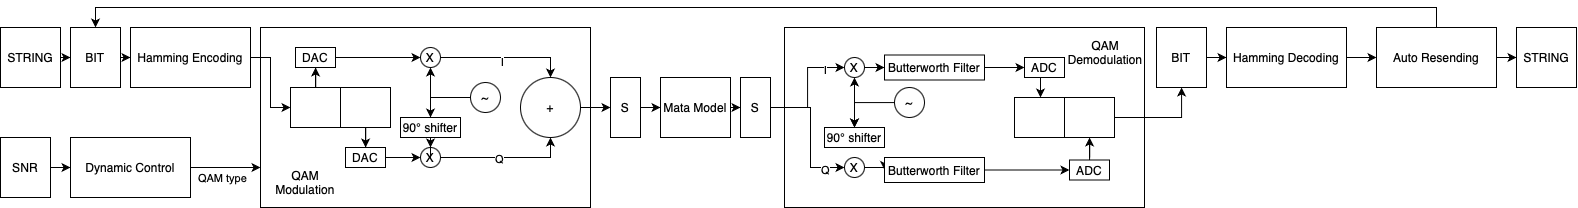

The diagram above was exported from draw.io. Its source (the exported page's mxGraphModel, read from the mxfile embedded in the PNG):
<mxGraphModel dx="1468" dy="994" grid="1" gridSize="10" guides="1" tooltips="1" connect="1" arrows="1" fold="1" page="1" pageScale="1" pageWidth="850" pageHeight="1100" math="0" shadow="0">
  <root>
    <mxCell id="0" />
    <mxCell id="1" parent="0" />
    <mxCell id="-UG1xosFCig0WbLBttlb-15" value="" style="edgeStyle=orthogonalEdgeStyle;rounded=0;orthogonalLoop=1;jettySize=auto;html=1;" edge="1" parent="1" source="-UG1xosFCig0WbLBttlb-1" target="-UG1xosFCig0WbLBttlb-2">
      <mxGeometry relative="1" as="geometry" />
    </mxCell>
    <mxCell id="-UG1xosFCig0WbLBttlb-1" value="STRING" style="rounded=0;whiteSpace=wrap;html=1;" vertex="1" parent="1">
      <mxGeometry x="200" y="260" width="60" height="60" as="geometry" />
    </mxCell>
    <mxCell id="-UG1xosFCig0WbLBttlb-16" value="" style="edgeStyle=orthogonalEdgeStyle;rounded=0;orthogonalLoop=1;jettySize=auto;html=1;" edge="1" parent="1" source="-UG1xosFCig0WbLBttlb-2" target="-UG1xosFCig0WbLBttlb-3">
      <mxGeometry relative="1" as="geometry" />
    </mxCell>
    <mxCell id="-UG1xosFCig0WbLBttlb-2" value="BIT" style="rounded=0;whiteSpace=wrap;html=1;" vertex="1" parent="1">
      <mxGeometry x="270" y="260" width="50" height="60" as="geometry" />
    </mxCell>
    <mxCell id="-UG1xosFCig0WbLBttlb-23" value="" style="edgeStyle=orthogonalEdgeStyle;rounded=0;orthogonalLoop=1;jettySize=auto;html=1;" edge="1" parent="1" source="-UG1xosFCig0WbLBttlb-3" target="-UG1xosFCig0WbLBttlb-12">
      <mxGeometry relative="1" as="geometry" />
    </mxCell>
    <mxCell id="-UG1xosFCig0WbLBttlb-3" value="Hamming Encoding" style="rounded=0;whiteSpace=wrap;html=1;" vertex="1" parent="1">
      <mxGeometry x="330" y="260" width="120" height="60" as="geometry" />
    </mxCell>
    <mxCell id="-UG1xosFCig0WbLBttlb-17" value="" style="edgeStyle=orthogonalEdgeStyle;rounded=0;orthogonalLoop=1;jettySize=auto;html=1;" edge="1" parent="1" source="-UG1xosFCig0WbLBttlb-4" target="-UG1xosFCig0WbLBttlb-5">
      <mxGeometry relative="1" as="geometry" />
    </mxCell>
    <mxCell id="-UG1xosFCig0WbLBttlb-4" value="SNR" style="rounded=0;whiteSpace=wrap;html=1;" vertex="1" parent="1">
      <mxGeometry x="200" y="370" width="50" height="60" as="geometry" />
    </mxCell>
    <mxCell id="-UG1xosFCig0WbLBttlb-18" value="" style="edgeStyle=orthogonalEdgeStyle;rounded=0;orthogonalLoop=1;jettySize=auto;html=1;" edge="1" parent="1" source="-UG1xosFCig0WbLBttlb-5" target="-UG1xosFCig0WbLBttlb-6">
      <mxGeometry relative="1" as="geometry">
        <Array as="points">
          <mxPoint x="460" y="420" />
          <mxPoint x="460" y="420" />
        </Array>
      </mxGeometry>
    </mxCell>
    <mxCell id="-UG1xosFCig0WbLBttlb-85" value="QAM type" style="edgeLabel;html=1;align=center;verticalAlign=middle;resizable=0;points=[];" vertex="1" connectable="0" parent="-UG1xosFCig0WbLBttlb-18">
      <mxGeometry x="-0.1143" y="1" relative="1" as="geometry">
        <mxPoint y="11" as="offset" />
      </mxGeometry>
    </mxCell>
    <mxCell id="-UG1xosFCig0WbLBttlb-5" value="Dynamic Control" style="rounded=0;whiteSpace=wrap;html=1;" vertex="1" parent="1">
      <mxGeometry x="270" y="370" width="120" height="60" as="geometry" />
    </mxCell>
    <mxCell id="-UG1xosFCig0WbLBttlb-6" value="" style="rounded=0;whiteSpace=wrap;html=1;" vertex="1" parent="1">
      <mxGeometry x="460" y="260" width="330" height="180" as="geometry" />
    </mxCell>
    <mxCell id="-UG1xosFCig0WbLBttlb-24" value="" style="edgeStyle=orthogonalEdgeStyle;rounded=0;orthogonalLoop=1;jettySize=auto;html=1;flowAnimation=0;startArrow=classic;startFill=1;strokeColor=default;endArrow=none;endFill=0;" edge="1" parent="1" source="-UG1xosFCig0WbLBttlb-7" target="-UG1xosFCig0WbLBttlb-3">
      <mxGeometry relative="1" as="geometry" />
    </mxCell>
    <mxCell id="-UG1xosFCig0WbLBttlb-26" value="" style="edgeStyle=orthogonalEdgeStyle;rounded=0;orthogonalLoop=1;jettySize=auto;html=1;" edge="1" parent="1" source="-UG1xosFCig0WbLBttlb-7" target="-UG1xosFCig0WbLBttlb-12">
      <mxGeometry relative="1" as="geometry" />
    </mxCell>
    <mxCell id="-UG1xosFCig0WbLBttlb-7" value="" style="rounded=0;whiteSpace=wrap;html=1;" vertex="1" parent="1">
      <mxGeometry x="490" y="320" width="50" height="40" as="geometry" />
    </mxCell>
    <mxCell id="-UG1xosFCig0WbLBttlb-27" value="" style="edgeStyle=orthogonalEdgeStyle;rounded=0;orthogonalLoop=1;jettySize=auto;html=1;" edge="1" parent="1" source="-UG1xosFCig0WbLBttlb-8" target="-UG1xosFCig0WbLBttlb-13">
      <mxGeometry relative="1" as="geometry" />
    </mxCell>
    <mxCell id="-UG1xosFCig0WbLBttlb-8" value="" style="rounded=0;whiteSpace=wrap;html=1;" vertex="1" parent="1">
      <mxGeometry x="540" y="320" width="50" height="40" as="geometry" />
    </mxCell>
    <mxCell id="-UG1xosFCig0WbLBttlb-37" value="" style="edgeStyle=orthogonalEdgeStyle;rounded=0;orthogonalLoop=1;jettySize=auto;html=1;" edge="1" parent="1" source="-UG1xosFCig0WbLBttlb-9" target="-UG1xosFCig0WbLBttlb-36">
      <mxGeometry relative="1" as="geometry" />
    </mxCell>
    <mxCell id="-UG1xosFCig0WbLBttlb-86" value="I" style="edgeLabel;html=1;align=center;verticalAlign=middle;resizable=0;points=[];" vertex="1" connectable="0" parent="-UG1xosFCig0WbLBttlb-37">
      <mxGeometry x="-0.0462" y="-4" relative="1" as="geometry">
        <mxPoint as="offset" />
      </mxGeometry>
    </mxCell>
    <mxCell id="-UG1xosFCig0WbLBttlb-9" value="X" style="ellipse;whiteSpace=wrap;html=1;aspect=fixed;" vertex="1" parent="1">
      <mxGeometry x="620" y="280" width="20" height="20" as="geometry" />
    </mxCell>
    <mxCell id="-UG1xosFCig0WbLBttlb-38" value="" style="edgeStyle=orthogonalEdgeStyle;rounded=0;orthogonalLoop=1;jettySize=auto;html=1;" edge="1" parent="1" source="-UG1xosFCig0WbLBttlb-10" target="-UG1xosFCig0WbLBttlb-36">
      <mxGeometry relative="1" as="geometry" />
    </mxCell>
    <mxCell id="-UG1xosFCig0WbLBttlb-87" value="Q" style="edgeLabel;html=1;align=center;verticalAlign=middle;resizable=0;points=[];" vertex="1" connectable="0" parent="-UG1xosFCig0WbLBttlb-38">
      <mxGeometry x="-0.1077" y="-1" relative="1" as="geometry">
        <mxPoint as="offset" />
      </mxGeometry>
    </mxCell>
    <mxCell id="-UG1xosFCig0WbLBttlb-10" value="X" style="ellipse;whiteSpace=wrap;html=1;aspect=fixed;" vertex="1" parent="1">
      <mxGeometry x="620" y="380" width="20" height="20" as="geometry" />
    </mxCell>
    <mxCell id="-UG1xosFCig0WbLBttlb-33" value="" style="edgeStyle=orthogonalEdgeStyle;rounded=0;orthogonalLoop=1;jettySize=auto;html=1;" edge="1" parent="1" source="-UG1xosFCig0WbLBttlb-11" target="-UG1xosFCig0WbLBttlb-9">
      <mxGeometry relative="1" as="geometry" />
    </mxCell>
    <mxCell id="-UG1xosFCig0WbLBttlb-35" value="" style="edgeStyle=orthogonalEdgeStyle;rounded=0;orthogonalLoop=1;jettySize=auto;html=1;" edge="1" parent="1" source="-UG1xosFCig0WbLBttlb-11" target="-UG1xosFCig0WbLBttlb-10">
      <mxGeometry relative="1" as="geometry" />
    </mxCell>
    <mxCell id="-UG1xosFCig0WbLBttlb-11" value="90° shifter" style="rounded=0;whiteSpace=wrap;html=1;" vertex="1" parent="1">
      <mxGeometry x="600" y="350" width="60" height="20" as="geometry" />
    </mxCell>
    <mxCell id="-UG1xosFCig0WbLBttlb-28" value="" style="edgeStyle=orthogonalEdgeStyle;rounded=0;orthogonalLoop=1;jettySize=auto;html=1;" edge="1" parent="1" source="-UG1xosFCig0WbLBttlb-12" target="-UG1xosFCig0WbLBttlb-9">
      <mxGeometry relative="1" as="geometry" />
    </mxCell>
    <mxCell id="-UG1xosFCig0WbLBttlb-12" value="DAC" style="rounded=0;whiteSpace=wrap;html=1;" vertex="1" parent="1">
      <mxGeometry x="495" y="280" width="40" height="20" as="geometry" />
    </mxCell>
    <mxCell id="-UG1xosFCig0WbLBttlb-31" value="" style="edgeStyle=orthogonalEdgeStyle;rounded=0;orthogonalLoop=1;jettySize=auto;html=1;" edge="1" parent="1" source="-UG1xosFCig0WbLBttlb-13" target="-UG1xosFCig0WbLBttlb-10">
      <mxGeometry relative="1" as="geometry" />
    </mxCell>
    <mxCell id="-UG1xosFCig0WbLBttlb-13" value="DAC" style="rounded=0;whiteSpace=wrap;html=1;" vertex="1" parent="1">
      <mxGeometry x="545" y="380" width="40" height="20" as="geometry" />
    </mxCell>
    <mxCell id="-UG1xosFCig0WbLBttlb-34" value="" style="edgeStyle=orthogonalEdgeStyle;rounded=0;orthogonalLoop=1;jettySize=auto;html=1;" edge="1" parent="1" source="-UG1xosFCig0WbLBttlb-32" target="-UG1xosFCig0WbLBttlb-11">
      <mxGeometry relative="1" as="geometry" />
    </mxCell>
    <mxCell id="-UG1xosFCig0WbLBttlb-32" value="~" style="ellipse;whiteSpace=wrap;html=1;aspect=fixed;" vertex="1" parent="1">
      <mxGeometry x="670" y="315" width="30" height="30" as="geometry" />
    </mxCell>
    <mxCell id="-UG1xosFCig0WbLBttlb-40" value="" style="edgeStyle=orthogonalEdgeStyle;rounded=0;orthogonalLoop=1;jettySize=auto;html=1;" edge="1" parent="1" source="-UG1xosFCig0WbLBttlb-36" target="-UG1xosFCig0WbLBttlb-39">
      <mxGeometry relative="1" as="geometry" />
    </mxCell>
    <mxCell id="-UG1xosFCig0WbLBttlb-36" value="+" style="ellipse;whiteSpace=wrap;html=1;aspect=fixed;" vertex="1" parent="1">
      <mxGeometry x="720" y="310" width="60" height="60" as="geometry" />
    </mxCell>
    <mxCell id="-UG1xosFCig0WbLBttlb-42" value="" style="edgeStyle=orthogonalEdgeStyle;rounded=0;orthogonalLoop=1;jettySize=auto;html=1;" edge="1" parent="1" source="-UG1xosFCig0WbLBttlb-39" target="-UG1xosFCig0WbLBttlb-41">
      <mxGeometry relative="1" as="geometry" />
    </mxCell>
    <mxCell id="-UG1xosFCig0WbLBttlb-39" value="S" style="whiteSpace=wrap;html=1;" vertex="1" parent="1">
      <mxGeometry x="810" y="310" width="30" height="60" as="geometry" />
    </mxCell>
    <mxCell id="-UG1xosFCig0WbLBttlb-44" value="" style="edgeStyle=orthogonalEdgeStyle;rounded=0;orthogonalLoop=1;jettySize=auto;html=1;" edge="1" parent="1" source="-UG1xosFCig0WbLBttlb-41" target="-UG1xosFCig0WbLBttlb-43">
      <mxGeometry relative="1" as="geometry" />
    </mxCell>
    <mxCell id="-UG1xosFCig0WbLBttlb-41" value="Mata Model" style="rounded=0;whiteSpace=wrap;html=1;" vertex="1" parent="1">
      <mxGeometry x="860" y="310" width="70" height="60" as="geometry" />
    </mxCell>
    <mxCell id="-UG1xosFCig0WbLBttlb-43" value="S" style="whiteSpace=wrap;html=1;rounded=0;" vertex="1" parent="1">
      <mxGeometry x="940" y="310" width="30" height="60" as="geometry" />
    </mxCell>
    <mxCell id="-UG1xosFCig0WbLBttlb-45" value="" style="rounded=0;whiteSpace=wrap;html=1;" vertex="1" parent="1">
      <mxGeometry x="984" y="260" width="360" height="180" as="geometry" />
    </mxCell>
    <mxCell id="-UG1xosFCig0WbLBttlb-54" value="" style="edgeStyle=orthogonalEdgeStyle;rounded=0;orthogonalLoop=1;jettySize=auto;html=1;startArrow=classic;startFill=1;" edge="1" parent="1" source="-UG1xosFCig0WbLBttlb-47" target="-UG1xosFCig0WbLBttlb-49">
      <mxGeometry relative="1" as="geometry" />
    </mxCell>
    <mxCell id="-UG1xosFCig0WbLBttlb-59" value="" style="edgeStyle=orthogonalEdgeStyle;rounded=0;orthogonalLoop=1;jettySize=auto;html=1;" edge="1" parent="1" source="-UG1xosFCig0WbLBttlb-47" target="-UG1xosFCig0WbLBttlb-57">
      <mxGeometry relative="1" as="geometry" />
    </mxCell>
    <mxCell id="-UG1xosFCig0WbLBttlb-78" value="" style="edgeStyle=orthogonalEdgeStyle;rounded=0;orthogonalLoop=1;jettySize=auto;html=1;endArrow=none;endFill=0;startArrow=classic;startFill=1;" edge="1" parent="1" source="-UG1xosFCig0WbLBttlb-47" target="-UG1xosFCig0WbLBttlb-43">
      <mxGeometry relative="1" as="geometry" />
    </mxCell>
    <mxCell id="-UG1xosFCig0WbLBttlb-92" value="I" style="edgeLabel;html=1;align=center;verticalAlign=middle;resizable=0;points=[];" vertex="1" connectable="0" parent="-UG1xosFCig0WbLBttlb-78">
      <mxGeometry x="-0.6441" y="2" relative="1" as="geometry">
        <mxPoint as="offset" />
      </mxGeometry>
    </mxCell>
    <mxCell id="-UG1xosFCig0WbLBttlb-47" value="X" style="ellipse;whiteSpace=wrap;html=1;aspect=fixed;" vertex="1" parent="1">
      <mxGeometry x="1044" y="290" width="20" height="20" as="geometry" />
    </mxCell>
    <mxCell id="-UG1xosFCig0WbLBttlb-60" value="" style="edgeStyle=orthogonalEdgeStyle;rounded=0;orthogonalLoop=1;jettySize=auto;html=1;" edge="1" parent="1" source="-UG1xosFCig0WbLBttlb-48" target="-UG1xosFCig0WbLBttlb-58">
      <mxGeometry relative="1" as="geometry" />
    </mxCell>
    <mxCell id="-UG1xosFCig0WbLBttlb-103" value="" style="edgeStyle=orthogonalEdgeStyle;rounded=0;orthogonalLoop=1;jettySize=auto;html=1;endArrow=none;endFill=0;startArrow=classic;startFill=1;" edge="1" parent="1" source="-UG1xosFCig0WbLBttlb-48" target="-UG1xosFCig0WbLBttlb-43">
      <mxGeometry relative="1" as="geometry">
        <Array as="points">
          <mxPoint x="1010" y="400" />
          <mxPoint x="1010" y="340" />
        </Array>
      </mxGeometry>
    </mxCell>
    <mxCell id="-UG1xosFCig0WbLBttlb-106" value="Q" style="edgeLabel;html=1;align=center;verticalAlign=middle;resizable=0;points=[];" vertex="1" connectable="0" parent="-UG1xosFCig0WbLBttlb-103">
      <mxGeometry x="-0.7065" y="2" relative="1" as="geometry">
        <mxPoint as="offset" />
      </mxGeometry>
    </mxCell>
    <mxCell id="-UG1xosFCig0WbLBttlb-48" value="X" style="ellipse;whiteSpace=wrap;html=1;aspect=fixed;" vertex="1" parent="1">
      <mxGeometry x="1044" y="390" width="20" height="20" as="geometry" />
    </mxCell>
    <mxCell id="-UG1xosFCig0WbLBttlb-49" value="90° shifter" style="rounded=0;whiteSpace=wrap;html=1;" vertex="1" parent="1">
      <mxGeometry x="1024" y="360" width="60" height="20" as="geometry" />
    </mxCell>
    <mxCell id="-UG1xosFCig0WbLBttlb-53" value="" style="edgeStyle=orthogonalEdgeStyle;rounded=0;orthogonalLoop=1;jettySize=auto;html=1;" edge="1" parent="1" source="-UG1xosFCig0WbLBttlb-50" target="-UG1xosFCig0WbLBttlb-49">
      <mxGeometry relative="1" as="geometry" />
    </mxCell>
    <mxCell id="-UG1xosFCig0WbLBttlb-50" value="~" style="ellipse;whiteSpace=wrap;html=1;aspect=fixed;" vertex="1" parent="1">
      <mxGeometry x="1094" y="320" width="30" height="30" as="geometry" />
    </mxCell>
    <mxCell id="-UG1xosFCig0WbLBttlb-57" value="Butterworth Filter" style="rounded=0;whiteSpace=wrap;html=1;" vertex="1" parent="1">
      <mxGeometry x="1084" y="287.5" width="100" height="25" as="geometry" />
    </mxCell>
    <mxCell id="-UG1xosFCig0WbLBttlb-64" value="" style="edgeStyle=orthogonalEdgeStyle;rounded=0;orthogonalLoop=1;jettySize=auto;html=1;" edge="1" parent="1" source="-UG1xosFCig0WbLBttlb-58" target="-UG1xosFCig0WbLBttlb-63">
      <mxGeometry relative="1" as="geometry" />
    </mxCell>
    <mxCell id="-UG1xosFCig0WbLBttlb-58" value="Butterworth Filter" style="rounded=0;whiteSpace=wrap;html=1;" vertex="1" parent="1">
      <mxGeometry x="1084" y="390" width="100" height="25" as="geometry" />
    </mxCell>
    <mxCell id="-UG1xosFCig0WbLBttlb-63" value="ADC" style="rounded=0;whiteSpace=wrap;html=1;" vertex="1" parent="1">
      <mxGeometry x="1269" y="392.5" width="40" height="20" as="geometry" />
    </mxCell>
    <mxCell id="-UG1xosFCig0WbLBttlb-68" value="" style="edgeStyle=orthogonalEdgeStyle;rounded=0;orthogonalLoop=1;jettySize=auto;html=1;endArrow=none;endFill=0;startArrow=classic;startFill=1;" edge="1" parent="1" source="-UG1xosFCig0WbLBttlb-65" target="-UG1xosFCig0WbLBttlb-61">
      <mxGeometry relative="1" as="geometry">
        <Array as="points">
          <mxPoint x="1240" y="320" />
          <mxPoint x="1240" y="320" />
        </Array>
      </mxGeometry>
    </mxCell>
    <mxCell id="-UG1xosFCig0WbLBttlb-65" value="" style="rounded=0;whiteSpace=wrap;html=1;" vertex="1" parent="1">
      <mxGeometry x="1214" y="330" width="50" height="40" as="geometry" />
    </mxCell>
    <mxCell id="-UG1xosFCig0WbLBttlb-69" value="" style="edgeStyle=orthogonalEdgeStyle;rounded=0;orthogonalLoop=1;jettySize=auto;html=1;startArrow=classic;startFill=1;endArrow=none;endFill=0;" edge="1" parent="1" source="-UG1xosFCig0WbLBttlb-66" target="-UG1xosFCig0WbLBttlb-63">
      <mxGeometry relative="1" as="geometry" />
    </mxCell>
    <mxCell id="-UG1xosFCig0WbLBttlb-71" value="" style="edgeStyle=orthogonalEdgeStyle;rounded=0;orthogonalLoop=1;jettySize=auto;html=1;" edge="1" parent="1" source="-UG1xosFCig0WbLBttlb-66" target="-UG1xosFCig0WbLBttlb-70">
      <mxGeometry relative="1" as="geometry" />
    </mxCell>
    <mxCell id="-UG1xosFCig0WbLBttlb-66" value="" style="rounded=0;whiteSpace=wrap;html=1;" vertex="1" parent="1">
      <mxGeometry x="1264" y="330" width="50" height="40" as="geometry" />
    </mxCell>
    <mxCell id="-UG1xosFCig0WbLBttlb-73" value="" style="edgeStyle=orthogonalEdgeStyle;rounded=0;orthogonalLoop=1;jettySize=auto;html=1;" edge="1" parent="1" source="-UG1xosFCig0WbLBttlb-70" target="-UG1xosFCig0WbLBttlb-72">
      <mxGeometry relative="1" as="geometry" />
    </mxCell>
    <mxCell id="-UG1xosFCig0WbLBttlb-70" value="BIT" style="rounded=0;whiteSpace=wrap;html=1;" vertex="1" parent="1">
      <mxGeometry x="1356" y="260" width="50" height="60" as="geometry" />
    </mxCell>
    <mxCell id="-UG1xosFCig0WbLBttlb-75" value="" style="edgeStyle=orthogonalEdgeStyle;rounded=0;orthogonalLoop=1;jettySize=auto;html=1;" edge="1" parent="1" source="-UG1xosFCig0WbLBttlb-72" target="-UG1xosFCig0WbLBttlb-74">
      <mxGeometry relative="1" as="geometry" />
    </mxCell>
    <mxCell id="-UG1xosFCig0WbLBttlb-72" value="Hamming Decoding" style="rounded=0;whiteSpace=wrap;html=1;" vertex="1" parent="1">
      <mxGeometry x="1426" y="260" width="120" height="60" as="geometry" />
    </mxCell>
    <mxCell id="-UG1xosFCig0WbLBttlb-77" value="" style="edgeStyle=orthogonalEdgeStyle;rounded=0;orthogonalLoop=1;jettySize=auto;html=1;" edge="1" parent="1" source="-UG1xosFCig0WbLBttlb-74" target="-UG1xosFCig0WbLBttlb-76">
      <mxGeometry relative="1" as="geometry" />
    </mxCell>
    <mxCell id="-UG1xosFCig0WbLBttlb-109" style="edgeStyle=none;rounded=0;orthogonalLoop=1;jettySize=auto;html=1;entryX=0.5;entryY=0;entryDx=0;entryDy=0;" edge="1" parent="1" source="-UG1xosFCig0WbLBttlb-74" target="-UG1xosFCig0WbLBttlb-2">
      <mxGeometry relative="1" as="geometry">
        <mxPoint x="300" y="240" as="targetPoint" />
        <Array as="points">
          <mxPoint x="1636" y="240" />
          <mxPoint x="295" y="240" />
        </Array>
      </mxGeometry>
    </mxCell>
    <mxCell id="-UG1xosFCig0WbLBttlb-74" value="Auto Resending" style="rounded=0;whiteSpace=wrap;html=1;" vertex="1" parent="1">
      <mxGeometry x="1576" y="260" width="120" height="60" as="geometry" />
    </mxCell>
    <mxCell id="-UG1xosFCig0WbLBttlb-76" value="STRING" style="rounded=0;whiteSpace=wrap;html=1;" vertex="1" parent="1">
      <mxGeometry x="1716" y="260" width="60" height="60" as="geometry" />
    </mxCell>
    <mxCell id="-UG1xosFCig0WbLBttlb-102" value="" style="edgeStyle=orthogonalEdgeStyle;rounded=0;orthogonalLoop=1;jettySize=auto;html=1;" edge="1" parent="1" source="-UG1xosFCig0WbLBttlb-57" target="-UG1xosFCig0WbLBttlb-61">
      <mxGeometry relative="1" as="geometry">
        <mxPoint x="1184" y="300" as="sourcePoint" />
        <mxPoint x="1289" y="330" as="targetPoint" />
      </mxGeometry>
    </mxCell>
    <mxCell id="-UG1xosFCig0WbLBttlb-61" value="ADC" style="rounded=0;whiteSpace=wrap;html=1;" vertex="1" parent="1">
      <mxGeometry x="1224" y="290" width="40" height="20" as="geometry" />
    </mxCell>
    <mxCell id="-UG1xosFCig0WbLBttlb-107" value="QAM Modulation" style="text;strokeColor=none;align=center;fillColor=none;html=1;verticalAlign=middle;whiteSpace=wrap;rounded=0;" vertex="1" parent="1">
      <mxGeometry x="475" y="400" width="60" height="30" as="geometry" />
    </mxCell>
    <mxCell id="-UG1xosFCig0WbLBttlb-108" value="QAM&lt;div&gt;Demodulation&lt;/div&gt;" style="text;strokeColor=none;align=center;fillColor=none;html=1;verticalAlign=middle;whiteSpace=wrap;rounded=0;" vertex="1" parent="1">
      <mxGeometry x="1275" y="270" width="60" height="30" as="geometry" />
    </mxCell>
  </root>
</mxGraphModel>